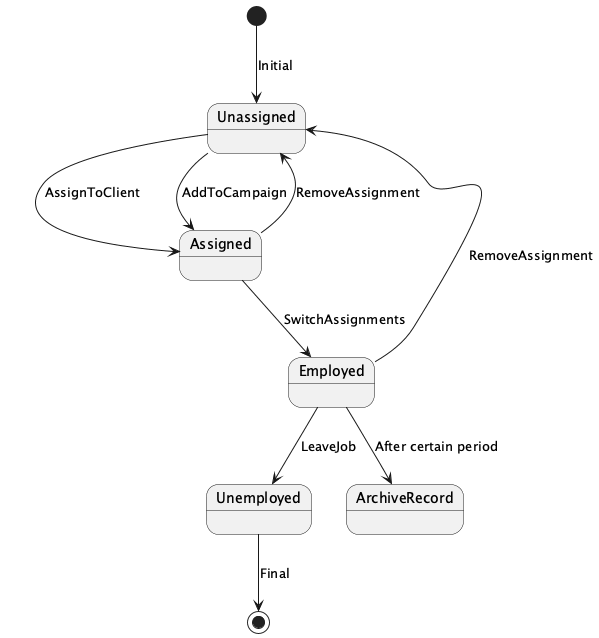

The diagram above was rendered by PlantUML. Its source (embedded in the PNG):
@startuml
[*] --> Unassigned : Initial

Unassigned --> Assigned : AssignToClient
Unassigned --> Assigned : AddToCampaign

Assigned --> Employed : SwitchAssignments

Employed --> Unassigned : RemoveAssignment
Assigned --> Unassigned : RemoveAssignment

Employed --> Unemployed : LeaveJob

Employed --> ArchiveRecord : After certain period

Unemployed --> [*] : Final

@enduml